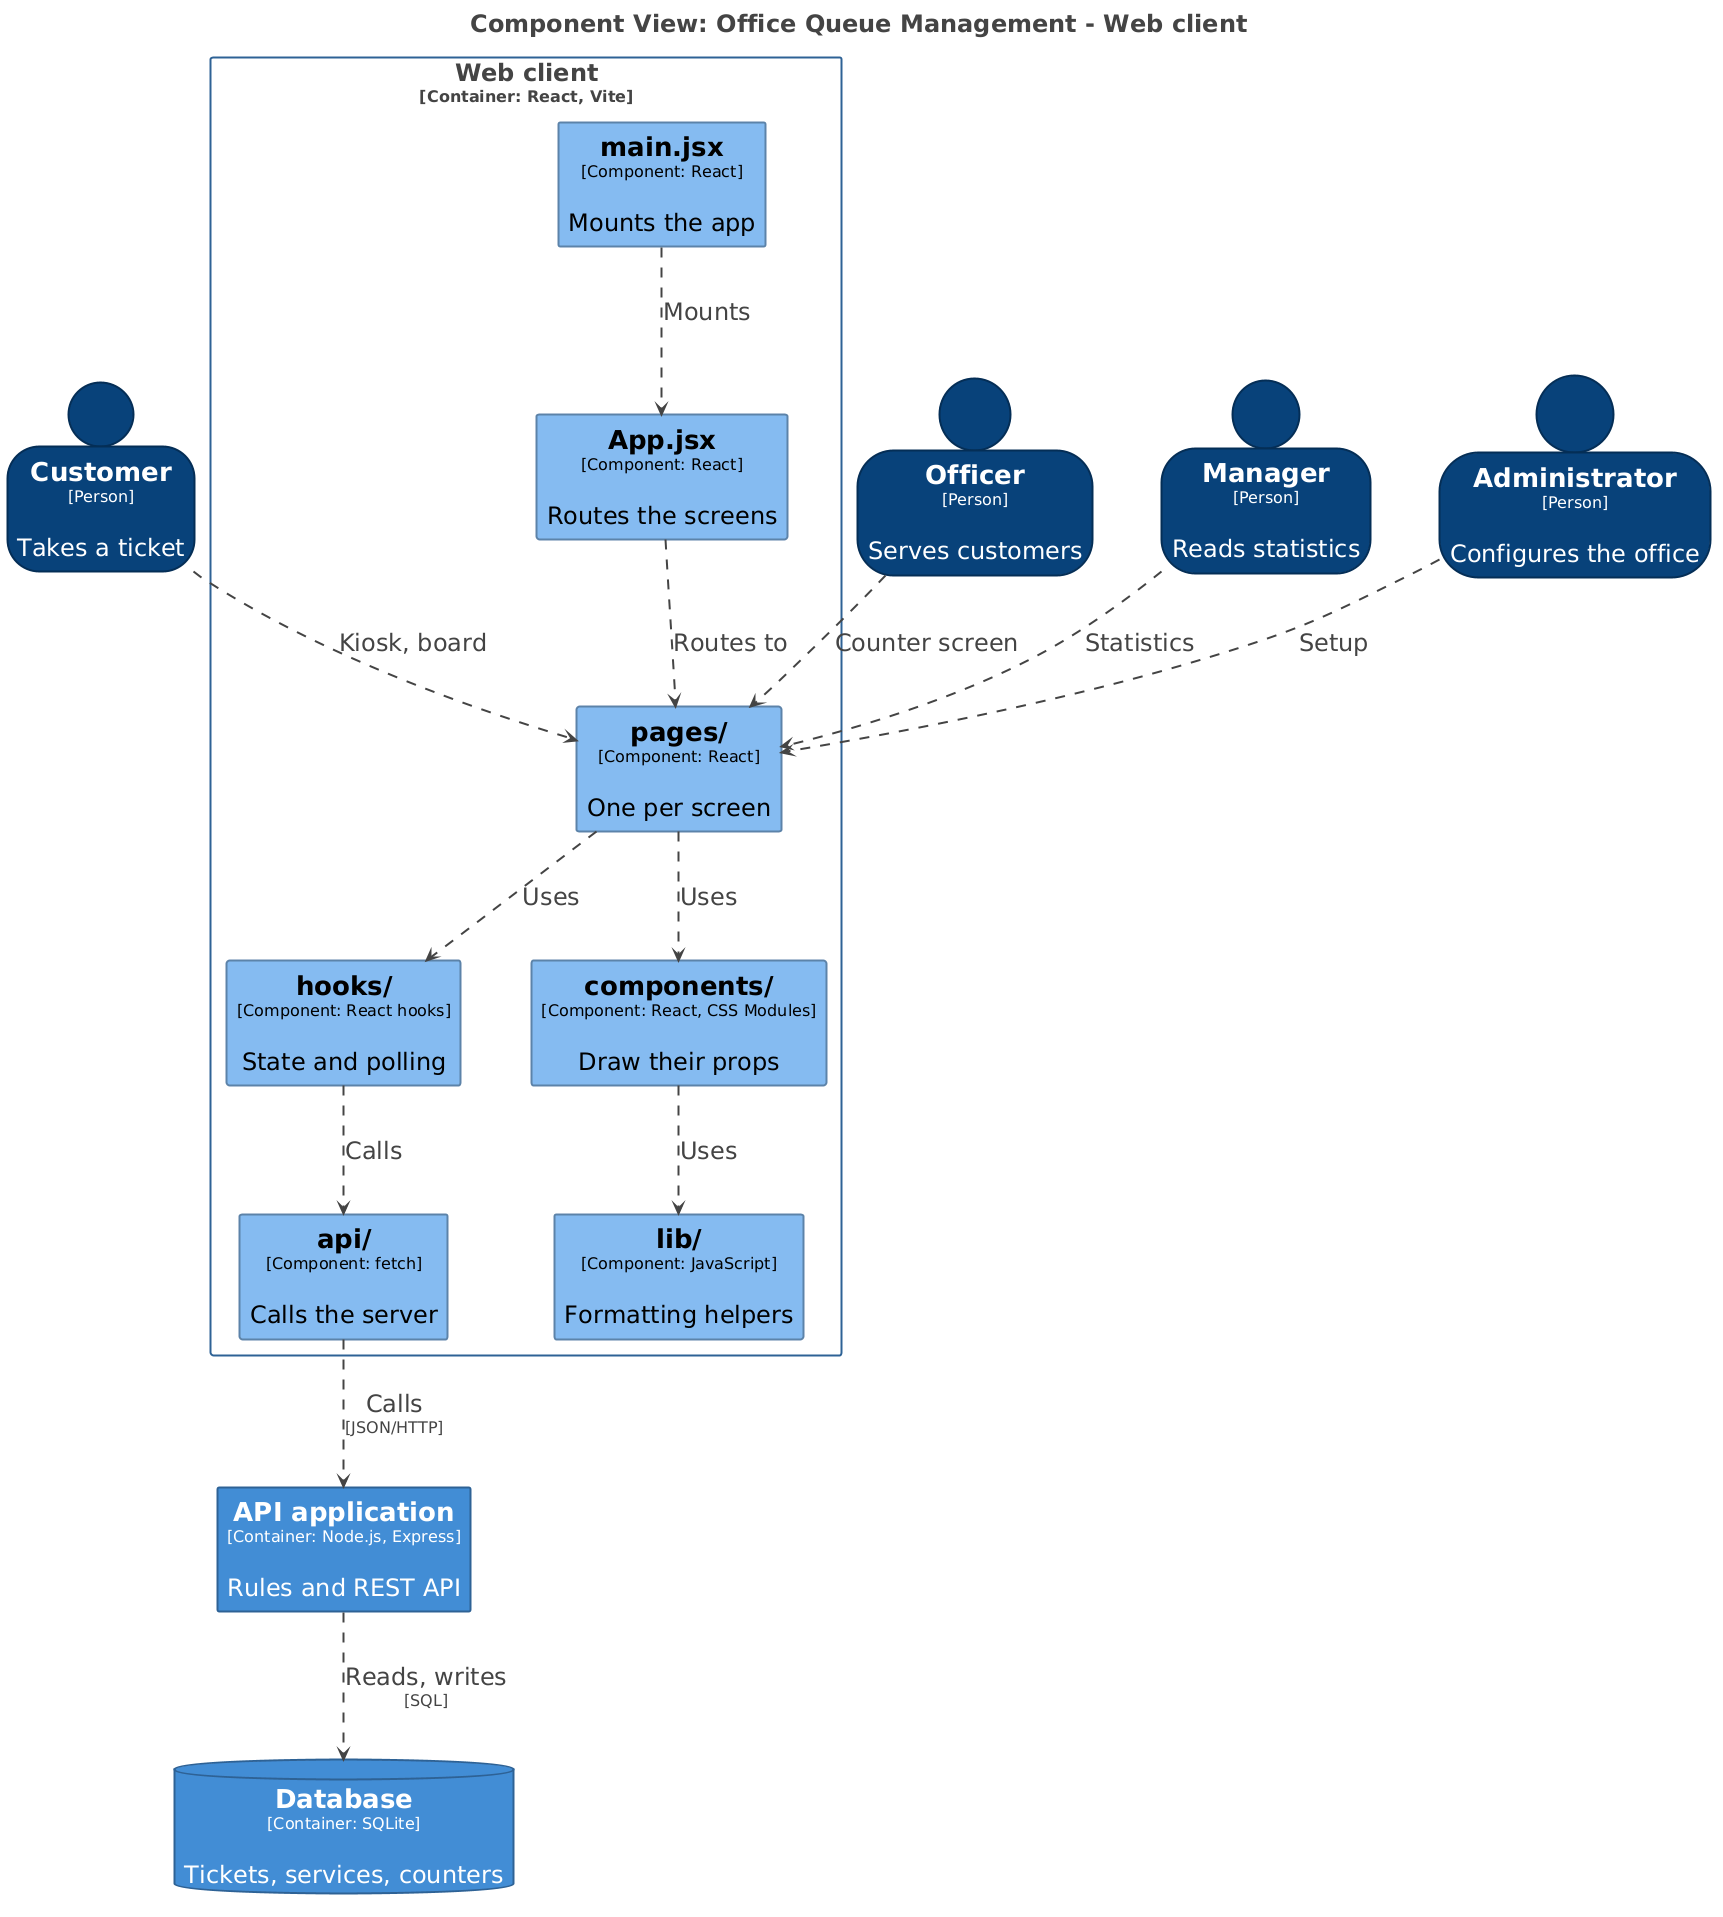

The diagram above was rendered by PlantUML. Its source (embedded in the PNG):
@startuml
title <size:24>Component View: Office Queue Management - Web client</size>

set separator none
top to bottom direction
skinparam ranksep 100
skinparam nodesep 70
hide stereotype

<style>
  root {
    BackgroundColor: #ffffff;
    FontColor: #444444;
  }
  // Element,Component
  .Element-RWxlbWVudCxDb21wb25lbnQ= {
    BackgroundColor: #85bbf0;
    LineColor: #5d82a8;
    LineStyle: 0;
    LineThickness: 2;
    FontColor: #000000;
    FontSize: 24;
    HorizontalAlignment: center;
    Shadowing: 0;
    MaximumWidth: 450;
  }
  // Element,Container
  .Element-RWxlbWVudCxDb250YWluZXI= {
    BackgroundColor: #438dd5;
    LineColor: #2e6295;
    LineStyle: 0;
    LineThickness: 2;
    FontColor: #ffffff;
    FontSize: 24;
    HorizontalAlignment: center;
    Shadowing: 0;
    MaximumWidth: 450;
  }
  // Element,Container,Database
  .Element-RWxlbWVudCxDb250YWluZXIsRGF0YWJhc2U= {
    BackgroundColor: #438dd5;
    LineColor: #2e6295;
    LineStyle: 0;
    LineThickness: 2;
    FontColor: #ffffff;
    FontSize: 24;
    HorizontalAlignment: center;
    Shadowing: 0;
    MaximumWidth: 450;
  }
  // Element,Person
  .Element-RWxlbWVudCxQZXJzb24= {
    BackgroundColor: #08427b;
    LineColor: #052e56;
    LineStyle: 0;
    LineThickness: 2;
    FontColor: #ffffff;
    FontSize: 24;
    HorizontalAlignment: center;
    Shadowing: 0;
    MaximumWidth: 450;
  }
  // Relationship
  .Relationship-UmVsYXRpb25zaGlw {
    LineThickness: 2;
    LineStyle: 10-10;
    LineColor: #444444;
    FontColor: #444444;
    FontSize: 24;
    MaximumWidth: 200;
  }
  // Office Queue Management
  .Boundary-T2ZmaWNlIFF1ZXVlIE1hbmFnZW1lbnQ= {
    BackgroundColor: #ffffff;
    LineColor: #0b4884;
    LineStyle: 0;
    LineThickness: 2;
    FontColor: #444444;
    FontSize: 24;
    HorizontalAlignment: center;
    Shadowing: 0;
  }
  // Web client
  .Boundary-V2ViIGNsaWVudA== {
    BackgroundColor: #ffffff;
    LineColor: #2e6295;
    LineStyle: 0;
    LineThickness: 2;
    FontColor: #444444;
    FontSize: 24;
    HorizontalAlignment: center;
    Shadowing: 0;
  }
</style>

person "==Customer\n<size:16>[Person]</size>\n\nTakes a ticket" <<Element-RWxlbWVudCxQZXJzb24=>> as Customer
person "==Officer\n<size:16>[Person]</size>\n\nServes customers" <<Element-RWxlbWVudCxQZXJzb24=>> as Officer
person "==Manager\n<size:16>[Person]</size>\n\nReads statistics" <<Element-RWxlbWVudCxQZXJzb24=>> as Manager
person "==Administrator\n<size:16>[Person]</size>\n\nConfigures the office" <<Element-RWxlbWVudCxQZXJzb24=>> as Administrator

  rectangle "Web client\n<size:16>[Container: React, Vite]</size>" <<Boundary-V2ViIGNsaWVudA==>> {
    rectangle "==hooks/\n<size:16>[Component: React hooks]</size>\n\nState and polling" <<Element-RWxlbWVudCxDb21wb25lbnQ=>> as OfficeQueueManagement.Webclient.hooks
    rectangle "==components/\n<size:16>[Component: React, CSS Modules]</size>\n\nDraw their props" <<Element-RWxlbWVudCxDb21wb25lbnQ=>> as OfficeQueueManagement.Webclient.components
    rectangle "==lib/\n<size:16>[Component: JavaScript]</size>\n\nFormatting helpers" <<Element-RWxlbWVudCxDb21wb25lbnQ=>> as OfficeQueueManagement.Webclient.lib
    rectangle "==api/\n<size:16>[Component: fetch]</size>\n\nCalls the server" <<Element-RWxlbWVudCxDb21wb25lbnQ=>> as OfficeQueueManagement.Webclient.api
    rectangle "==main.jsx\n<size:16>[Component: React]</size>\n\nMounts the app" <<Element-RWxlbWVudCxDb21wb25lbnQ=>> as OfficeQueueManagement.Webclient.mainjsx
    rectangle "==App.jsx\n<size:16>[Component: React]</size>\n\nRoutes the screens" <<Element-RWxlbWVudCxDb21wb25lbnQ=>> as OfficeQueueManagement.Webclient.Appjsx
    rectangle "==pages/\n<size:16>[Component: React]</size>\n\nOne per screen" <<Element-RWxlbWVudCxDb21wb25lbnQ=>> as OfficeQueueManagement.Webclient.pages
  }

  rectangle "==API application\n<size:16>[Container: Node.js, Express]</size>\n\nRules and REST API" <<Element-RWxlbWVudCxDb250YWluZXI=>> as OfficeQueueManagement.APIapplication
  database "==Database\n<size:16>[Container: SQLite]</size>\n\nTickets, services, counters" <<Element-RWxlbWVudCxDb250YWluZXIsRGF0YWJhc2U=>> as OfficeQueueManagement.Database

Customer --> OfficeQueueManagement.Webclient.pages <<Relationship-UmVsYXRpb25zaGlw>> : "Kiosk, board"
Officer --> OfficeQueueManagement.Webclient.pages <<Relationship-UmVsYXRpb25zaGlw>> : "Counter screen"
Manager --> OfficeQueueManagement.Webclient.pages <<Relationship-UmVsYXRpb25zaGlw>> : "Statistics"
Administrator --> OfficeQueueManagement.Webclient.pages <<Relationship-UmVsYXRpb25zaGlw>> : "Setup"
OfficeQueueManagement.APIapplication --> OfficeQueueManagement.Database <<Relationship-UmVsYXRpb25zaGlw>> : "Reads, writes\n<size:16>[SQL]</size>"
OfficeQueueManagement.Webclient.mainjsx --> OfficeQueueManagement.Webclient.Appjsx <<Relationship-UmVsYXRpb25zaGlw>> : "Mounts"
OfficeQueueManagement.Webclient.Appjsx --> OfficeQueueManagement.Webclient.pages <<Relationship-UmVsYXRpb25zaGlw>> : "Routes to"
OfficeQueueManagement.Webclient.pages --> OfficeQueueManagement.Webclient.hooks <<Relationship-UmVsYXRpb25zaGlw>> : "Uses"
OfficeQueueManagement.Webclient.pages --> OfficeQueueManagement.Webclient.components <<Relationship-UmVsYXRpb25zaGlw>> : "Uses"
OfficeQueueManagement.Webclient.components --> OfficeQueueManagement.Webclient.lib <<Relationship-UmVsYXRpb25zaGlw>> : "Uses"
OfficeQueueManagement.Webclient.hooks --> OfficeQueueManagement.Webclient.api <<Relationship-UmVsYXRpb25zaGlw>> : "Calls"
OfficeQueueManagement.Webclient.api --> OfficeQueueManagement.APIapplication <<Relationship-UmVsYXRpb25zaGlw>> : "Calls\n<size:16>[JSON/HTTP]</size>"

@enduml